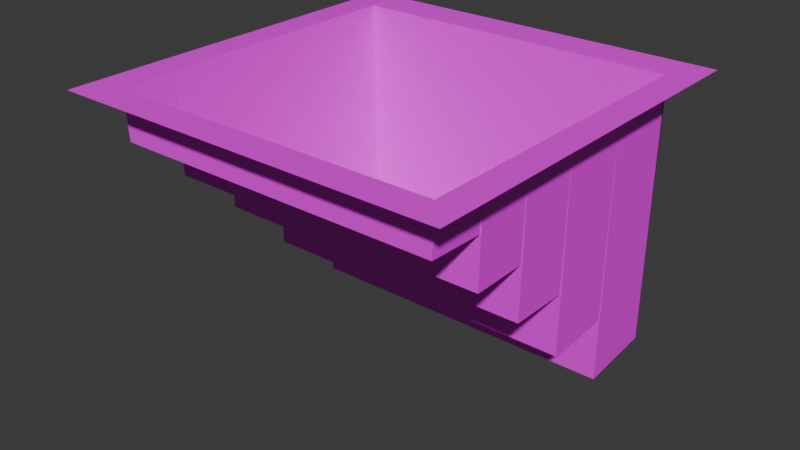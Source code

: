 # Source: stairs.blend  (saved by Blender 4.4.32; exported with 4.5.12 LTS)
import bpy
from mathutils import Matrix  # noqa: F401  (used for matrix-valued properties, if any)

bpy.ops.wm.read_factory_settings(use_empty=True)
scene = bpy.context.scene
scene.name = 'Scene'

# ---- collections
col_collection = bpy.data.collections.new('Collection'); scene.collection.children.link(col_collection)

# ---- images (referenced by path relative to the original .blend; pixels are not part of the script)
import os
ASSET_DIR = os.environ.get("B2B_ASSET_DIR", "")  # directory of the original .blend (textures are referenced by path, not embedded)
HERE = os.path.dirname(os.path.abspath(__file__))  # packed textures are extracted next to this script under _unpacked/

def load_image(name, relpath, width, height, colorspace="sRGB"):
    """Load a texture the original file referenced (path relative to the .blend, or extracted next to this script)."""
    p = next((c for c in (os.path.join(HERE, relpath), os.path.join(ASSET_DIR, relpath)) if relpath and os.path.exists(c)), "")
    if p:
        img = bpy.data.images.load(p, check_existing=True)
        img.name = name
    else:  # same state as the original file: an image datablock whose file is absent (Cycles renders it pink)
        img = bpy.data.images.new(name, width, height)
        img.source = "FILE"
        img.filepath = "//" + (relpath or name)
    img.colorspace_settings.name = colorspace
    return img
img_stairs_jpg = load_image('stairs.jpg', 'stairs.jpg', 1024, 1024, 'sRGB')

# ---- materials (node trees are filled in below, after node groups)
mat_material_001 = bpy.data.materials.new('Material.001')

# ---- material node trees
mat_material_001.use_nodes = True; mat_material_001.node_tree.nodes.clear()
_N = mat_material_001.node_tree.nodes; _L = mat_material_001.node_tree.links
n0 = _N.new('ShaderNodeBsdfPrincipled'); n0.name = 'Principled BSDF'; n0.location = (10, 300)
n1 = _N.new('ShaderNodeOutputMaterial'); n1.name = 'Material Output'; n1.location = (300, 300)
n2 = _N.new('ShaderNodeTexImage'); n2.name = 'Image Texture'; n2.location = (-280, 280)
n2.image = img_stairs_jpg
_L.new(n0.outputs[0], n1.inputs[0])
_L.new(n2.outputs[0], n0.inputs[0])
n1.is_active_output = True

# ---- world
world_world = bpy.data.worlds.new('World'); scene.world = world_world
world_world.use_nodes = True; world_world.node_tree.nodes.clear()
_N = world_world.node_tree.nodes; _L = world_world.node_tree.links
n0 = _N.new('ShaderNodeOutputWorld'); n0.name = 'World Output'; n0.location = (300, 300)
n1 = _N.new('ShaderNodeBackground'); n1.name = 'Background'; n1.location = (10, 300)
n1.inputs[0].default_value = (0.05088, 0.05088, 0.05088, 1.0)
_L.new(n1.outputs[0], n0.inputs[0])
n0.is_active_output = True
world_world.color = (0.05088, 0.05088, 0.05088)
world_world.sun_shadow_jitter_overblur = 0.0

# ---- meshes
me_plane = bpy.data.meshes.new('Plane')
me_plane.from_pydata([(-1.0, -1.0, 0.0), (1.0, -1.0, 0.0), (-1.0, 1.0, 0.0), (1.0, 1.0, 0.0), (-0.8324, -1.0, 0.0), (-0.8468, 1.0, 0.0), (0.8529, -1.0, 0.0), (0.8529, 1.0, 0.0), (-1.0, 0.8076, 0.0), (1.0, 0.8076, 0.0), (-0.8468, 0.8076, 0.0), (0.8529, 0.8076, 0.0), (-1.0, -0.8412, 0.0), (1.0, -0.8412, 0.0), (-0.8324, -0.8412, 0.0), (0.8529, -0.8412, 0.0), (1.0, -0.5556, 0.0), (-0.8468, -0.5556, 0.0), (0.8529, -0.5556, 0.0), (-1.0, -0.5556, 0.0), (1.0, -0.2667, 0.0), (-0.8468, -0.2667, 0.0), (0.8529, -0.2667, 0.0), (-1.0, -0.2667, 0.0), (1.0, 0.04968, 0.0), (-0.8468, 0.04968, 0.0), (0.8529, 0.04968, 0.0), (-1.0, 0.04968, 0.0), (1.0, 0.415, 0.0), (-0.8468, 0.415, 0.0), (0.8529, 0.415, 0.0), (-1.0, 0.415, 0.0), (0.856, 1.0, 0.0), (0.8454, -1.0, 0.0), (0.8454, 0.8076, -1.375), (0.8454, -0.8412, 0.0), (0.8454, -0.5556, -0.5023), (0.8454, -0.2667, -0.7737), (0.8454, 0.04968, -1.096), (0.8454, 0.415, -1.413), (-0.8485, 1.0, 0.0), (-0.832, 0.8076, -1.375), (-0.832, -0.8412, 0.0), (-0.832, -0.5556, -0.5023), (-0.832, -0.2667, -0.7737), (-0.832, 0.04968, -1.096), (-0.832, 0.415, -1.413), (-0.832, -1.0, 0.0), (-1.0, -0.5556, 0.0), (1.0, -0.5556, 0.0), (-0.8468, -0.5556, 0.0), (0.8529, -0.5556, 0.0), (0.8454, -0.5556, -0.2485), (-0.832, -0.5556, -0.2485), (-1.0, -0.2667, 0.0), (1.0, -0.2667, 0.0), (-0.8468, -0.2667, 0.0), (0.8529, -0.2667, 0.0), (0.8454, -0.2667, -0.4995), (-0.832, -0.2667, -0.4995), (-1.0, 0.04968, 0.0), (1.0, 0.04968, 0.0), (-0.8468, 0.04968, 0.0), (0.8529, 0.04968, 0.0), (0.8454, 0.04968, -0.7785), (-0.832, 0.04968, -0.7785), (-1.0, 0.415, 0.0), (1.0, 0.415, 0.0), (-0.8468, 0.415, 0.0), (0.8529, 0.415, 0.0), (0.8454, 0.415, -1.082), (-0.832, 0.415, -1.082), (1.0, 0.8076, 0.0), (-0.8468, 0.8076, 0.0), (0.8529, 0.8076, 0.0), (-1.0, 0.8076, 0.0), (0.856, 0.8076, -0.004508), (-0.8485, 0.8076, -0.004508), (-1.0, -0.8412, 0.0), (1.0, -0.8412, 0.0), (-0.8324, -0.8412, 0.0), (0.8529, -0.8412, 0.0), (0.8454, -0.8412, -0.2405), (-0.8176, -0.8412, -0.2405)], [], [(74, 72, 3, 7), (75, 73, 5, 2), (76, 74, 7, 32), (39, 30, 11, 34), (31, 29, 10, 8), (30, 28, 9, 11), (6, 1, 13, 15), (0, 4, 14, 12), (33, 6, 15, 35), (51, 49, 16, 18), (48, 50, 17, 19), (52, 51, 18, 36), (57, 55, 20, 22), (54, 56, 21, 23), (58, 57, 22, 37), (63, 61, 24, 26), (60, 62, 25, 27), (64, 63, 26, 38), (69, 67, 28, 30), (66, 68, 29, 31), (70, 69, 30, 39), (71, 70, 39, 46), (65, 64, 38, 45), (59, 58, 37, 44), (53, 52, 36, 43), (47, 33, 35, 42), (46, 39, 34, 41), (77, 76, 32, 40), (73, 77, 40, 5), (29, 46, 41, 10), (4, 47, 42, 14), (50, 53, 43, 17), (56, 59, 44, 21), (62, 65, 45, 25), (68, 71, 46, 29), (80, 83, 53, 50), (83, 82, 52, 53), (82, 81, 51, 52), (78, 80, 50, 48), (81, 79, 49, 51), (17, 43, 59, 56), (43, 36, 58, 59), (36, 18, 57, 58), (19, 17, 56, 54), (18, 16, 55, 57), (21, 44, 65, 62), (44, 37, 64, 65), (37, 22, 63, 64), (23, 21, 62, 60), (22, 20, 61, 63), (25, 45, 71, 68), (45, 38, 70, 71), (38, 26, 69, 70), (27, 25, 68, 66), (26, 24, 67, 69), (10, 41, 77, 73), (41, 34, 76, 77), (34, 11, 74, 76), (8, 10, 73, 75), (11, 9, 72, 74), (15, 13, 79, 81), (12, 14, 80, 78), (35, 15, 81, 82), (42, 35, 82, 83), (14, 42, 83, 80)])
_uv = me_plane.uv_layers.new(name='UVMap')
_uv.uv.foreach_set('vector', [0.4699, 1.519, 0.5301, 1.519, 0.5301, 1.755, 0.4699, 1.755, 0.5396, -0.2957, 0.4865, -0.2957, 0.4865, -0.4956, 0.5396, -0.4956, 0.03515, 0.9024, 0.03576, 0.9067, 0.001169, 0.9165, 0.001054, 0.9125, 0.5847, 0.0842, 0.5847, 0.9158, 0.6617, 0.9158, 0.6617, 0.107, 0.5396, 0.1123, 0.4865, 0.1123, 0.4865, -0.2957, 0.5396, -0.2957, 0.4699, 1.037, 0.5301, 1.037, 0.5301, 1.519, 0.4699, 1.519, 0.4699, -0.6989, 0.5301, -0.6989, 0.5301, -0.5041, 0.4699, -0.5041, 0.5396, 1.583, 0.4865, 1.583, 0.4865, 1.418, 0.5396, 1.418, 0.2624, 0.6809, 0.2626, 0.683, 0.2472, 0.6927, 0.2471, 0.69, 0.2234, 0.7489, 0.2342, 0.7838, 0.2341, 0.7839, 0.2234, 0.7489, 0.2299, 0.1968, 0.2206, 0.2328, 0.2206, 0.2328, 0.2299, 0.1968, 0.2053, 0.7046, 0.2234, 0.7489, 0.2234, 0.7489, 0.1847, 0.6581, 0.1996, 0.8084, 0.2118, 0.8572, 0.2118, 0.8572, 0.1996, 0.8085, 0.2064, 0.1337, 0.1946, 0.1831, 0.1945, 0.1831, 0.2064, 0.1337, 0.1635, 0.7021, 0.1996, 0.8084, 0.1996, 0.8085, 0.1423, 0.6424, 0.1604, 0.8759, 0.1712, 0.9468, 0.1712, 0.9469, 0.1604, 0.8759, 0.168, 0.05861, 0.1569, 0.1259, 0.1569, 0.1259, 0.1679, 0.05857, 0.1218, 0.6638, 0.1604, 0.8759, 0.1604, 0.8759, 0.1048, 0.5749, 0.1093, 0.9144, 0.1115, 0.9999, 0.1115, 0.9999, 0.1092, 0.9144, 0.1132, 6.457e-05, 0.1096, 0.08842, 0.1095, 0.0884, 0.1131, 5.16e-05, 0.09166, 0.5844, 0.1093, 0.9144, 0.1092, 0.9144, 0.08633, 0.4973, 0.0008363, 0.7575, 0.3328, 0.7575, 0.3328, 1.002, 0.0008341, 1.002, 0.3315, 0.9952, 0.002138, 0.9952, 0.002141, 0.7669, 0.3315, 0.7669, 0.3276, 0.9929, 0.002141, 0.9929, 0.002142, 0.763, 0.3276, 0.763, 0.3315, 0.989, 0.002142, 0.989, 0.002144, 0.7713, 0.3315, 0.7713, 0.5458, -0.2657, 0.5458, 1.266, 0.4975, 1.266, 0.4975, -0.2657, 0.3299, 0.9943, -1.172e-06, 0.9944, -2.305e-06, 0.7603, 0.3299, 0.7602, 0.4385, 1.266, 0.4385, -0.2657, 0.4971, -0.2657, 0.4971, 1.266, 0.0356, 0.1093, 0.03447, 0.1163, 0.000789, 0.101, 0.001117, 0.09347, 0.5847, 0.9158, 0.5847, 0.0842, 0.6617, 0.107, 0.6617, 0.9158, 0.2616, 0.2838, 0.2614, 0.2887, 0.2464, 0.2846, 0.2463, 0.2795, 0.2206, 0.2328, 0.2051, 0.2869, 0.1906, 0.3306, 0.2206, 0.2328, 0.1946, 0.1831, 0.1645, 0.294, 0.1495, 0.3454, 0.1945, 0.1831, 0.1569, 0.1259, 0.1246, 0.3249, 0.1119, 0.3984, 0.1569, 0.1259, 0.1096, 0.08842, 0.09358, 0.3835, 0.08826, 0.4695, 0.1095, 0.0884, 0.3383, 0.9158, 0.3383, 0.7743, 0.3943, 0.7696, 0.3943, 0.9158, 0.3312, 0.9932, 2.404e-06, 0.9933, 1.57e-06, 0.7722, 0.3312, 0.7722, 0.3383, 0.7743, 0.3383, 0.9158, 0.3943, 0.9158, 0.3943, 0.7696, 0.5396, 1.418, 0.4865, 1.418, 0.4865, 1.121, 0.5396, 1.121, 0.4699, -0.5041, 0.5301, -0.5041, 0.5301, -0.1537, 0.4699, -0.1537, 0.3943, 0.9158, 0.3943, 0.6203, 0.451, 0.6219, 0.451, 0.9158, 0.3312, 0.9987, 1.57e-06, 0.9988, 7.947e-07, 0.7719, 0.3312, 0.7718, 0.3943, 0.6203, 0.3943, 0.9158, 0.451, 0.9158, 0.451, 0.6219, 0.5396, 1.121, 0.4865, 1.121, 0.4865, 0.8208, 0.5396, 0.8208, 0.4699, -0.1537, 0.5301, -0.1537, 0.5301, 0.2007, 0.4699, 0.2007, 0.451, 0.9158, 0.451, 0.4606, 0.513, 0.4578, 0.513, 0.9158, 0.3325, 1.002, 7.947e-07, 1.002, -1.391e-07, 0.7707, 0.3325, 0.7707, 0.451, 0.4606, 0.451, 0.9158, 0.513, 0.9158, 0.513, 0.4578, 0.5396, 0.8208, 0.4865, 0.8208, 0.4865, 0.4919, 0.5396, 0.4919, 0.4699, 0.2007, 0.5301, 0.2007, 0.5301, 0.5889, 0.4699, 0.5889, 0.513, 0.9158, 0.513, 0.271, 0.5847, 0.2794, 0.5847, 0.9158, 0.3299, 0.9973, -1.391e-07, 0.9973, -1.172e-06, 0.7678, 0.3299, 0.7678, 0.513, 0.271, 0.513, 0.9158, 0.5847, 0.9158, 0.5847, 0.2794, 0.5396, 0.4919, 0.4865, 0.4919, 0.4865, 0.1123, 0.5396, 0.1123, 0.4699, 0.5889, 0.5301, 0.5889, 0.5301, 1.037, 0.4699, 1.037, 0.03564, 0.1093, 0.08563, 0.4684, 0.03447, 0.1163, 0.0356, 0.1093, 0.7337, 0.1632, 0.9293, 0.1632, 0.9293, 0.8368, 0.7337, 0.8368, 0.08314, 0.4972, 0.0358, 0.9067, 0.03576, 0.9067, 0.03515, 0.9024, 0.03312, 0.001957, 0.03564, 0.1093, 0.0356, 0.1093, 0.03308, 0.001966, 0.0358, 0.9067, 0.03426, 0.9993, 0.03423, 0.9993, 0.03576, 0.9067, 0.2472, 0.6927, 0.2524, 0.736, 0.2524, 0.7361, 0.2472, 0.6927, 0.25, 0.2351, 0.2463, 0.2795, 0.2463, 0.2795, 0.25, 0.2351, 0.2471, 0.69, 0.2472, 0.6927, 0.2472, 0.6927, 0.225, 0.6703, -0.0001978, 0.4992, 0.3331, 0.5076, 0.3335, 0.3173, 0.0002015, 0.309, 0.2463, 0.2795, 0.2464, 0.2846, 0.2282, 0.3115, 0.2463, 0.2795])
me_plane.materials.append(mat_material_001)
me_plane.update()

# ---- objects
ob_floorblock = bpy.data.objects.new('Floorblock', me_plane)

# ---- transforms, parenting, visibility, modifiers, constraints
ob_floorblock.location = (0.0, 0.0, 0.0)

# ---- collection membership
col_collection.objects.link(ob_floorblock)

# ---- scene / render settings (as saved in the file)
scene.frame_start = 1; scene.frame_end = 250; scene.frame_set(1)
scene.render.engine = 'BLENDER_EEVEE_NEXT'
bpy.context.view_layer.update()

# ---- added for rendering (the .blend has no active camera and no usable light): camera, sun
cam_auto = bpy.data.cameras.new('AutoCamera')
cam_auto.lens = 50.0
cam_auto.sensor_width = 36.0
cam_auto.clip_end = 1000.0
ob_auto_camera = bpy.data.objects.new('AutoCamera', cam_auto)
scene.collection.objects.link(ob_auto_camera)
ob_auto_camera.location = (2.92549, -3.51059, 1.63368)
ob_auto_camera.rotation_euler = (1.09748, -7.21219e-08, 0.694738)
scene.camera = ob_auto_camera
light_auto_sun = bpy.data.lights.new('AutoSun', 'SUN')
light_auto_sun.energy = 3.0
light_auto_sun.angle = 0.0523599
ob_auto_sun = bpy.data.objects.new('AutoSun', light_auto_sun)
scene.collection.objects.link(ob_auto_sun)
ob_auto_sun.rotation_euler = (0.872665, 0.174533, 0.523599)
bpy.context.view_layer.update()
